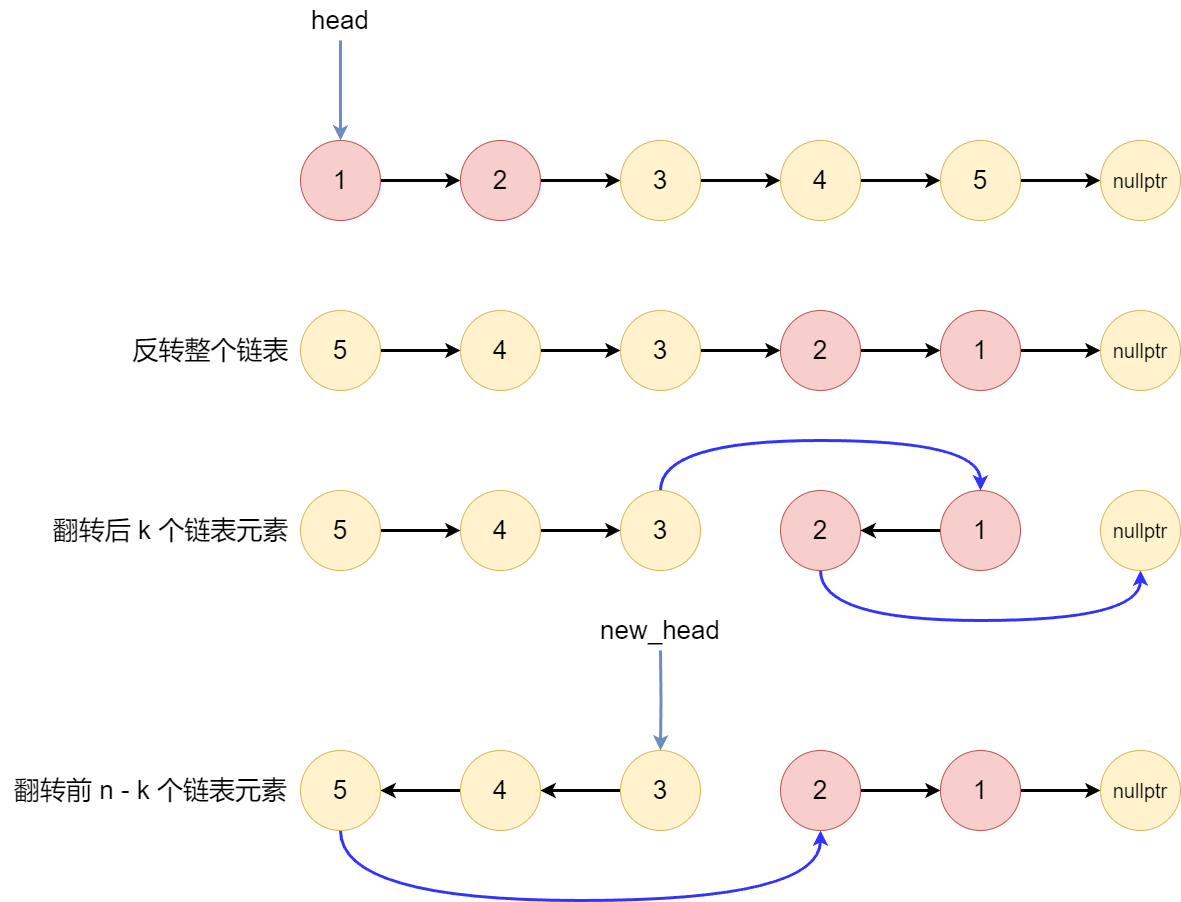

The diagram above was exported from draw.io. Its source (the exported page's mxGraphModel, read from the mxfile embedded in the PNG):
<mxGraphModel dx="2874" dy="796" grid="1" gridSize="10" guides="1" tooltips="1" connect="1" arrows="1" fold="1" page="0" pageScale="1" pageWidth="827" pageHeight="1169" background="#ffffff" math="0" shadow="0">
  <root>
    <mxCell id="0" />
    <mxCell id="1" parent="0" />
    <mxCell id="2vU9eRW-qwzFjgXO60C6-1" value="" style="edgeStyle=orthogonalEdgeStyle;rounded=0;orthogonalLoop=1;jettySize=auto;html=1;startArrow=classic;startFill=1;endArrow=none;endFill=0;strokeWidth=3;fillColor=#dae8fc;strokeColor=#6c8ebf;exitX=0.5;exitY=0;exitDx=0;exitDy=0;" edge="1" parent="1" source="2vU9eRW-qwzFjgXO60C6-3" target="2vU9eRW-qwzFjgXO60C6-11">
      <mxGeometry relative="1" as="geometry">
        <mxPoint x="380" y="730" as="sourcePoint" />
      </mxGeometry>
    </mxCell>
    <mxCell id="2vU9eRW-qwzFjgXO60C6-2" style="edgeStyle=orthogonalEdgeStyle;rounded=0;orthogonalLoop=1;jettySize=auto;html=1;strokeWidth=3;" edge="1" parent="1" source="2vU9eRW-qwzFjgXO60C6-3" target="2vU9eRW-qwzFjgXO60C6-5">
      <mxGeometry relative="1" as="geometry" />
    </mxCell>
    <mxCell id="2vU9eRW-qwzFjgXO60C6-3" value="&lt;font style=&quot;font-size: 26px;&quot;&gt;1&lt;/font&gt;" style="ellipse;whiteSpace=wrap;html=1;aspect=fixed;strokeColor=#b85450;fillColor=#f8cecc;" vertex="1" parent="1">
      <mxGeometry x="-140" y="730" width="80" height="80" as="geometry" />
    </mxCell>
    <mxCell id="2vU9eRW-qwzFjgXO60C6-4" style="edgeStyle=orthogonalEdgeStyle;rounded=0;orthogonalLoop=1;jettySize=auto;html=1;strokeWidth=3;" edge="1" parent="1" source="2vU9eRW-qwzFjgXO60C6-5" target="2vU9eRW-qwzFjgXO60C6-7">
      <mxGeometry relative="1" as="geometry" />
    </mxCell>
    <mxCell id="2vU9eRW-qwzFjgXO60C6-5" value="&lt;font style=&quot;font-size: 26px;&quot;&gt;2&lt;/font&gt;" style="ellipse;whiteSpace=wrap;html=1;aspect=fixed;strokeColor=#b85450;fillColor=#f8cecc;" vertex="1" parent="1">
      <mxGeometry x="20" y="730" width="80" height="80" as="geometry" />
    </mxCell>
    <mxCell id="2vU9eRW-qwzFjgXO60C6-6" style="edgeStyle=orthogonalEdgeStyle;rounded=0;orthogonalLoop=1;jettySize=auto;html=1;strokeWidth=3;" edge="1" parent="1" source="2vU9eRW-qwzFjgXO60C6-7" target="2vU9eRW-qwzFjgXO60C6-9">
      <mxGeometry relative="1" as="geometry" />
    </mxCell>
    <mxCell id="2vU9eRW-qwzFjgXO60C6-7" value="&lt;font style=&quot;font-size: 26px;&quot;&gt;3&lt;/font&gt;" style="ellipse;whiteSpace=wrap;html=1;aspect=fixed;strokeColor=#d6b656;fillColor=#fff2cc;" vertex="1" parent="1">
      <mxGeometry x="180" y="730" width="80" height="80" as="geometry" />
    </mxCell>
    <mxCell id="2vU9eRW-qwzFjgXO60C6-8" style="edgeStyle=orthogonalEdgeStyle;rounded=0;orthogonalLoop=1;jettySize=auto;html=1;strokeWidth=3;" edge="1" parent="1" source="2vU9eRW-qwzFjgXO60C6-9" target="2vU9eRW-qwzFjgXO60C6-10">
      <mxGeometry relative="1" as="geometry" />
    </mxCell>
    <mxCell id="2vU9eRW-qwzFjgXO60C6-9" value="&lt;font style=&quot;font-size: 26px;&quot;&gt;4&lt;/font&gt;" style="ellipse;whiteSpace=wrap;html=1;aspect=fixed;strokeColor=#d6b656;fillColor=#fff2cc;" vertex="1" parent="1">
      <mxGeometry x="340" y="730" width="80" height="80" as="geometry" />
    </mxCell>
    <mxCell id="2vU9eRW-qwzFjgXO60C6-58" style="edgeStyle=orthogonalEdgeStyle;rounded=0;orthogonalLoop=1;jettySize=auto;html=1;strokeWidth=3;" edge="1" parent="1" source="2vU9eRW-qwzFjgXO60C6-10" target="2vU9eRW-qwzFjgXO60C6-17">
      <mxGeometry relative="1" as="geometry" />
    </mxCell>
    <mxCell id="2vU9eRW-qwzFjgXO60C6-10" value="&lt;font style=&quot;font-size: 26px;&quot;&gt;5&lt;/font&gt;" style="ellipse;whiteSpace=wrap;html=1;aspect=fixed;strokeColor=#d6b656;fillColor=#fff2cc;" vertex="1" parent="1">
      <mxGeometry x="500" y="730" width="80" height="80" as="geometry" />
    </mxCell>
    <mxCell id="2vU9eRW-qwzFjgXO60C6-11" value="&lt;span style=&quot;font-size: 26px;&quot;&gt;head&lt;/span&gt;" style="whiteSpace=wrap;html=1;fillColor=none;strokeColor=none;" vertex="1" parent="1">
      <mxGeometry x="-160" y="590" width="120" height="40" as="geometry" />
    </mxCell>
    <mxCell id="2vU9eRW-qwzFjgXO60C6-17" value="&lt;font style=&quot;font-size: 20px;&quot;&gt;nullptr&lt;/font&gt;" style="ellipse;whiteSpace=wrap;html=1;aspect=fixed;strokeColor=#d6b656;fillColor=#fff2cc;" vertex="1" parent="1">
      <mxGeometry x="660" y="730" width="80" height="80" as="geometry" />
    </mxCell>
    <mxCell id="2vU9eRW-qwzFjgXO60C6-42" style="edgeStyle=orthogonalEdgeStyle;rounded=0;orthogonalLoop=1;jettySize=auto;html=1;entryX=0.5;entryY=1;entryDx=0;entryDy=0;curved=1;strokeColor=#3333FF;strokeWidth=3;" edge="1" parent="1" target="2vU9eRW-qwzFjgXO60C6-49">
      <mxGeometry relative="1" as="geometry">
        <Array as="points">
          <mxPoint x="220" y="1480" />
          <mxPoint x="700" y="1480" />
        </Array>
        <mxPoint x="220" y="1400" as="sourcePoint" />
      </mxGeometry>
    </mxCell>
    <mxCell id="2vU9eRW-qwzFjgXO60C6-84" style="edgeStyle=orthogonalEdgeStyle;rounded=0;orthogonalLoop=1;jettySize=auto;html=1;strokeWidth=3;" edge="1" parent="1" source="2vU9eRW-qwzFjgXO60C6-85" target="2vU9eRW-qwzFjgXO60C6-87">
      <mxGeometry relative="1" as="geometry" />
    </mxCell>
    <mxCell id="2vU9eRW-qwzFjgXO60C6-85" value="&lt;font style=&quot;font-size: 26px;&quot;&gt;5&lt;/font&gt;" style="ellipse;whiteSpace=wrap;html=1;aspect=fixed;strokeColor=#d6b656;fillColor=#fff2cc;" vertex="1" parent="1">
      <mxGeometry x="-140" y="900" width="80" height="80" as="geometry" />
    </mxCell>
    <mxCell id="2vU9eRW-qwzFjgXO60C6-86" style="edgeStyle=orthogonalEdgeStyle;rounded=0;orthogonalLoop=1;jettySize=auto;html=1;strokeWidth=3;" edge="1" parent="1" source="2vU9eRW-qwzFjgXO60C6-87" target="2vU9eRW-qwzFjgXO60C6-89">
      <mxGeometry relative="1" as="geometry" />
    </mxCell>
    <mxCell id="2vU9eRW-qwzFjgXO60C6-87" value="&lt;font style=&quot;font-size: 26px;&quot;&gt;4&lt;/font&gt;" style="ellipse;whiteSpace=wrap;html=1;aspect=fixed;strokeColor=#d6b656;fillColor=#fff2cc;" vertex="1" parent="1">
      <mxGeometry x="20" y="900" width="80" height="80" as="geometry" />
    </mxCell>
    <mxCell id="2vU9eRW-qwzFjgXO60C6-88" style="edgeStyle=orthogonalEdgeStyle;rounded=0;orthogonalLoop=1;jettySize=auto;html=1;strokeWidth=3;" edge="1" parent="1" source="2vU9eRW-qwzFjgXO60C6-89" target="2vU9eRW-qwzFjgXO60C6-91">
      <mxGeometry relative="1" as="geometry" />
    </mxCell>
    <mxCell id="2vU9eRW-qwzFjgXO60C6-89" value="&lt;font style=&quot;font-size: 26px;&quot;&gt;3&lt;/font&gt;" style="ellipse;whiteSpace=wrap;html=1;aspect=fixed;strokeColor=#d6b656;fillColor=#fff2cc;" vertex="1" parent="1">
      <mxGeometry x="180" y="900" width="80" height="80" as="geometry" />
    </mxCell>
    <mxCell id="2vU9eRW-qwzFjgXO60C6-90" style="edgeStyle=orthogonalEdgeStyle;rounded=0;orthogonalLoop=1;jettySize=auto;html=1;strokeWidth=3;" edge="1" parent="1" source="2vU9eRW-qwzFjgXO60C6-91" target="2vU9eRW-qwzFjgXO60C6-93">
      <mxGeometry relative="1" as="geometry" />
    </mxCell>
    <mxCell id="2vU9eRW-qwzFjgXO60C6-91" value="&lt;font style=&quot;font-size: 26px;&quot;&gt;2&lt;/font&gt;" style="ellipse;whiteSpace=wrap;html=1;aspect=fixed;strokeColor=#b85450;fillColor=#f8cecc;" vertex="1" parent="1">
      <mxGeometry x="340" y="900" width="80" height="80" as="geometry" />
    </mxCell>
    <mxCell id="2vU9eRW-qwzFjgXO60C6-92" style="edgeStyle=orthogonalEdgeStyle;rounded=0;orthogonalLoop=1;jettySize=auto;html=1;strokeWidth=3;" edge="1" parent="1" source="2vU9eRW-qwzFjgXO60C6-93" target="2vU9eRW-qwzFjgXO60C6-95">
      <mxGeometry relative="1" as="geometry" />
    </mxCell>
    <mxCell id="2vU9eRW-qwzFjgXO60C6-93" value="&lt;font style=&quot;font-size: 26px;&quot;&gt;1&lt;/font&gt;" style="ellipse;whiteSpace=wrap;html=1;aspect=fixed;strokeColor=#b85450;fillColor=#f8cecc;" vertex="1" parent="1">
      <mxGeometry x="500" y="900" width="80" height="80" as="geometry" />
    </mxCell>
    <mxCell id="2vU9eRW-qwzFjgXO60C6-95" value="&lt;font style=&quot;font-size: 20px;&quot;&gt;nullptr&lt;/font&gt;" style="ellipse;whiteSpace=wrap;html=1;aspect=fixed;strokeColor=#d6b656;fillColor=#fff2cc;" vertex="1" parent="1">
      <mxGeometry x="660" y="900" width="80" height="80" as="geometry" />
    </mxCell>
    <mxCell id="2vU9eRW-qwzFjgXO60C6-96" style="edgeStyle=orthogonalEdgeStyle;rounded=0;orthogonalLoop=1;jettySize=auto;html=1;strokeWidth=3;" edge="1" parent="1" source="2vU9eRW-qwzFjgXO60C6-97" target="2vU9eRW-qwzFjgXO60C6-99">
      <mxGeometry relative="1" as="geometry" />
    </mxCell>
    <mxCell id="2vU9eRW-qwzFjgXO60C6-97" value="&lt;font style=&quot;font-size: 26px;&quot;&gt;5&lt;/font&gt;" style="ellipse;whiteSpace=wrap;html=1;aspect=fixed;strokeColor=#d6b656;fillColor=#fff2cc;" vertex="1" parent="1">
      <mxGeometry x="-140" y="1080" width="80" height="80" as="geometry" />
    </mxCell>
    <mxCell id="2vU9eRW-qwzFjgXO60C6-98" style="edgeStyle=orthogonalEdgeStyle;rounded=0;orthogonalLoop=1;jettySize=auto;html=1;strokeWidth=3;" edge="1" parent="1" source="2vU9eRW-qwzFjgXO60C6-99" target="2vU9eRW-qwzFjgXO60C6-101">
      <mxGeometry relative="1" as="geometry" />
    </mxCell>
    <mxCell id="2vU9eRW-qwzFjgXO60C6-99" value="&lt;font style=&quot;font-size: 26px;&quot;&gt;4&lt;/font&gt;" style="ellipse;whiteSpace=wrap;html=1;aspect=fixed;strokeColor=#d6b656;fillColor=#fff2cc;" vertex="1" parent="1">
      <mxGeometry x="20" y="1080" width="80" height="80" as="geometry" />
    </mxCell>
    <mxCell id="2vU9eRW-qwzFjgXO60C6-107" style="edgeStyle=orthogonalEdgeStyle;rounded=0;orthogonalLoop=1;jettySize=auto;html=1;entryX=0.5;entryY=0;entryDx=0;entryDy=0;strokeColor=#3333FF;strokeWidth=3;curved=1;" edge="1" parent="1" source="2vU9eRW-qwzFjgXO60C6-101" target="2vU9eRW-qwzFjgXO60C6-105">
      <mxGeometry relative="1" as="geometry">
        <Array as="points">
          <mxPoint x="220" y="1030" />
          <mxPoint x="540" y="1030" />
        </Array>
      </mxGeometry>
    </mxCell>
    <mxCell id="2vU9eRW-qwzFjgXO60C6-101" value="&lt;font style=&quot;font-size: 26px;&quot;&gt;3&lt;/font&gt;" style="ellipse;whiteSpace=wrap;html=1;aspect=fixed;strokeColor=#d6b656;fillColor=#fff2cc;" vertex="1" parent="1">
      <mxGeometry x="180" y="1080" width="80" height="80" as="geometry" />
    </mxCell>
    <mxCell id="2vU9eRW-qwzFjgXO60C6-102" style="edgeStyle=orthogonalEdgeStyle;rounded=0;orthogonalLoop=1;jettySize=auto;html=1;strokeWidth=3;startArrow=classic;startFill=1;endArrow=none;endFill=0;" edge="1" parent="1" source="2vU9eRW-qwzFjgXO60C6-103" target="2vU9eRW-qwzFjgXO60C6-105">
      <mxGeometry relative="1" as="geometry" />
    </mxCell>
    <mxCell id="2vU9eRW-qwzFjgXO60C6-108" style="edgeStyle=orthogonalEdgeStyle;rounded=0;orthogonalLoop=1;jettySize=auto;html=1;entryX=0.5;entryY=1;entryDx=0;entryDy=0;strokeColor=#3333FF;strokeWidth=3;curved=1;" edge="1" parent="1" source="2vU9eRW-qwzFjgXO60C6-103" target="2vU9eRW-qwzFjgXO60C6-106">
      <mxGeometry relative="1" as="geometry">
        <Array as="points">
          <mxPoint x="380" y="1210" />
          <mxPoint x="700" y="1210" />
        </Array>
      </mxGeometry>
    </mxCell>
    <mxCell id="2vU9eRW-qwzFjgXO60C6-103" value="&lt;font style=&quot;font-size: 26px;&quot;&gt;2&lt;/font&gt;" style="ellipse;whiteSpace=wrap;html=1;aspect=fixed;strokeColor=#b85450;fillColor=#f8cecc;" vertex="1" parent="1">
      <mxGeometry x="340" y="1080" width="80" height="80" as="geometry" />
    </mxCell>
    <mxCell id="2vU9eRW-qwzFjgXO60C6-105" value="&lt;font style=&quot;font-size: 26px;&quot;&gt;1&lt;/font&gt;" style="ellipse;whiteSpace=wrap;html=1;aspect=fixed;strokeColor=#b85450;fillColor=#f8cecc;" vertex="1" parent="1">
      <mxGeometry x="500" y="1080" width="80" height="80" as="geometry" />
    </mxCell>
    <mxCell id="2vU9eRW-qwzFjgXO60C6-106" value="&lt;font style=&quot;font-size: 20px;&quot;&gt;nullptr&lt;/font&gt;" style="ellipse;whiteSpace=wrap;html=1;aspect=fixed;strokeColor=#d6b656;fillColor=#fff2cc;" vertex="1" parent="1">
      <mxGeometry x="660" y="1080" width="80" height="80" as="geometry" />
    </mxCell>
    <mxCell id="2vU9eRW-qwzFjgXO60C6-109" style="edgeStyle=orthogonalEdgeStyle;rounded=0;orthogonalLoop=1;jettySize=auto;html=1;strokeWidth=3;startArrow=classic;startFill=1;endArrow=none;endFill=0;" edge="1" parent="1" source="2vU9eRW-qwzFjgXO60C6-110" target="2vU9eRW-qwzFjgXO60C6-112">
      <mxGeometry relative="1" as="geometry" />
    </mxCell>
    <mxCell id="2vU9eRW-qwzFjgXO60C6-121" style="edgeStyle=orthogonalEdgeStyle;rounded=0;orthogonalLoop=1;jettySize=auto;html=1;curved=1;strokeColor=#3333FF;strokeWidth=3;" edge="1" parent="1" source="2vU9eRW-qwzFjgXO60C6-110" target="2vU9eRW-qwzFjgXO60C6-118">
      <mxGeometry relative="1" as="geometry">
        <Array as="points">
          <mxPoint x="-100" y="1490" />
          <mxPoint x="380" y="1490" />
        </Array>
      </mxGeometry>
    </mxCell>
    <mxCell id="2vU9eRW-qwzFjgXO60C6-110" value="&lt;font style=&quot;font-size: 26px;&quot;&gt;5&lt;/font&gt;" style="ellipse;whiteSpace=wrap;html=1;aspect=fixed;strokeColor=#d6b656;fillColor=#fff2cc;" vertex="1" parent="1">
      <mxGeometry x="-140" y="1340" width="80" height="80" as="geometry" />
    </mxCell>
    <mxCell id="2vU9eRW-qwzFjgXO60C6-111" style="edgeStyle=orthogonalEdgeStyle;rounded=0;orthogonalLoop=1;jettySize=auto;html=1;strokeWidth=3;startArrow=classic;startFill=1;endArrow=none;endFill=0;" edge="1" parent="1" source="2vU9eRW-qwzFjgXO60C6-112" target="2vU9eRW-qwzFjgXO60C6-114">
      <mxGeometry relative="1" as="geometry" />
    </mxCell>
    <mxCell id="2vU9eRW-qwzFjgXO60C6-112" value="&lt;font style=&quot;font-size: 26px;&quot;&gt;4&lt;/font&gt;" style="ellipse;whiteSpace=wrap;html=1;aspect=fixed;strokeColor=#d6b656;fillColor=#fff2cc;" vertex="1" parent="1">
      <mxGeometry x="20" y="1340" width="80" height="80" as="geometry" />
    </mxCell>
    <mxCell id="2vU9eRW-qwzFjgXO60C6-114" value="&lt;font style=&quot;font-size: 26px;&quot;&gt;3&lt;/font&gt;" style="ellipse;whiteSpace=wrap;html=1;aspect=fixed;strokeColor=#d6b656;fillColor=#fff2cc;" vertex="1" parent="1">
      <mxGeometry x="180" y="1340" width="80" height="80" as="geometry" />
    </mxCell>
    <mxCell id="2vU9eRW-qwzFjgXO60C6-115" style="edgeStyle=orthogonalEdgeStyle;rounded=0;orthogonalLoop=1;jettySize=auto;html=1;strokeWidth=3;startArrow=classic;startFill=1;endArrow=none;endFill=0;" edge="1" parent="1" source="2vU9eRW-qwzFjgXO60C6-117" target="2vU9eRW-qwzFjgXO60C6-118">
      <mxGeometry relative="1" as="geometry" />
    </mxCell>
    <mxCell id="2vU9eRW-qwzFjgXO60C6-120" style="edgeStyle=orthogonalEdgeStyle;rounded=0;orthogonalLoop=1;jettySize=auto;html=1;strokeWidth=3;" edge="1" parent="1" source="2vU9eRW-qwzFjgXO60C6-117" target="2vU9eRW-qwzFjgXO60C6-119">
      <mxGeometry relative="1" as="geometry" />
    </mxCell>
    <mxCell id="2vU9eRW-qwzFjgXO60C6-117" value="&lt;font style=&quot;font-size: 26px;&quot;&gt;1&lt;/font&gt;" style="ellipse;whiteSpace=wrap;html=1;aspect=fixed;strokeColor=#b85450;fillColor=#f8cecc;" vertex="1" parent="1">
      <mxGeometry x="500" y="1340" width="80" height="80" as="geometry" />
    </mxCell>
    <mxCell id="2vU9eRW-qwzFjgXO60C6-118" value="&lt;font style=&quot;font-size: 26px;&quot;&gt;2&lt;/font&gt;" style="ellipse;whiteSpace=wrap;html=1;aspect=fixed;strokeColor=#b85450;fillColor=#f8cecc;" vertex="1" parent="1">
      <mxGeometry x="340" y="1340" width="80" height="80" as="geometry" />
    </mxCell>
    <mxCell id="2vU9eRW-qwzFjgXO60C6-119" value="&lt;font style=&quot;font-size: 20px;&quot;&gt;nullptr&lt;/font&gt;" style="ellipse;whiteSpace=wrap;html=1;aspect=fixed;strokeColor=#d6b656;fillColor=#fff2cc;" vertex="1" parent="1">
      <mxGeometry x="660" y="1340" width="80" height="80" as="geometry" />
    </mxCell>
    <mxCell id="2vU9eRW-qwzFjgXO60C6-123" value="" style="edgeStyle=orthogonalEdgeStyle;rounded=0;orthogonalLoop=1;jettySize=auto;html=1;startArrow=classic;startFill=1;endArrow=none;endFill=0;strokeWidth=3;fillColor=#dae8fc;strokeColor=#6c8ebf;exitX=0.5;exitY=0;exitDx=0;exitDy=0;" edge="1" parent="1" target="2vU9eRW-qwzFjgXO60C6-124">
      <mxGeometry relative="1" as="geometry">
        <mxPoint x="220" y="1340" as="sourcePoint" />
      </mxGeometry>
    </mxCell>
    <mxCell id="2vU9eRW-qwzFjgXO60C6-124" value="&lt;span style=&quot;font-size: 26px;&quot;&gt;new_head&lt;/span&gt;" style="whiteSpace=wrap;html=1;fillColor=none;strokeColor=none;" vertex="1" parent="1">
      <mxGeometry x="160" y="1200" width="120" height="40" as="geometry" />
    </mxCell>
    <mxCell id="2vU9eRW-qwzFjgXO60C6-126" value="&lt;font style=&quot;font-size: 26px;&quot;&gt;反转整个链表&lt;/font&gt;" style="text;html=1;align=center;verticalAlign=middle;resizable=0;points=[];autosize=1;strokeColor=none;fillColor=none;" vertex="1" parent="1">
      <mxGeometry x="-320" y="920" width="180" height="40" as="geometry" />
    </mxCell>
    <mxCell id="2vU9eRW-qwzFjgXO60C6-128" value="&lt;font style=&quot;font-size: 26px;&quot;&gt;翻转后 k 个链表元素&lt;/font&gt;" style="text;html=1;align=center;verticalAlign=middle;resizable=0;points=[];autosize=1;strokeColor=none;fillColor=none;" vertex="1" parent="1">
      <mxGeometry x="-400" y="1100" width="260" height="40" as="geometry" />
    </mxCell>
    <mxCell id="2vU9eRW-qwzFjgXO60C6-129" value="&lt;font style=&quot;font-size: 26px;&quot;&gt;翻转前 n - k 个链表元素&lt;/font&gt;" style="text;html=1;align=center;verticalAlign=middle;resizable=0;points=[];autosize=1;strokeColor=none;fillColor=none;" vertex="1" parent="1">
      <mxGeometry x="-440" y="1360" width="300" height="40" as="geometry" />
    </mxCell>
  </root>
</mxGraphModel>